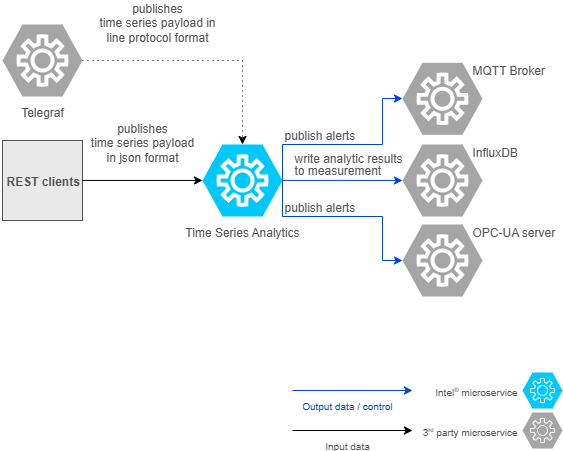

The diagram above was exported from draw.io. Its source (the exported page's mxGraphModel, read from the mxfile embedded in the PNG):
<mxGraphModel dx="1213" dy="756" grid="1" gridSize="10" guides="1" tooltips="1" connect="1" arrows="1" fold="1" page="1" pageScale="1" pageWidth="850" pageHeight="1100" math="0" shadow="0">
  <root>
    <mxCell id="0" />
    <mxCell id="1" parent="0" />
    <mxCell id="7" value="" style="shape=stencil(tZhtk5sgEMc/jW8dBA36spNev4dNuMaep1ZzTfLtuz4gslSDRGducsMiy4/lvwvqsWNzSSvhUXLx2HeP0oAQ+IX2DbXTphKna298z+7i3Juba11+iFt2vg4OsuIi6uza9rI3j3yDZ9o/djyVRQEesrJotJ5JPzhLswLGknvvjPjRMP0DGyqY5VNcRT109FaP/ljhnBreyZbuI7Kre74vfcwj5J7yzdwHPjGCM4ZrH3pOoz1jn+yrnE3dm7rf1H1Ad439zsox6Vfqnh3BMlft2PFnevr4VZdfxfm/UHlWiN9lVkCr+9fN9Jm1ky4uph13SitotL/dqObPV1qL5WFV2hZuo0N2f5Z/hQoOiky05HrKpTzwlz0EaPelcF+gSBww6OsuXNZxystGLGwn2Gd2lB3fszyfk+uMKGFQWYsFta6STxj5VFvzcoJKJ6Dic+sk0AP1GNpB4h96y50OT4R+PDxD10ykbw94SXTacaJ1vLEf6MQMCqJOfCCYmFE5ag3zgUtEyRz5zIGZB3KYZKaxH+nMPPRDg5k6MXONmSV2S0fMhwQzh2MMR2YyKpBKTTqUjwQRg7BdiGOClSG1PfKqmShW5SpigjIvslq2GWHMG+MIT3ZTaduFWKlrdBy7KTnUmcESPWOG2bmDklUWv8RsVgyl7buhg4fSduhU5XTmeIuaHI8s9zHPcObZTaTTqkR7rFs04g2DMXqzEYYyhIhhOx2UDFVRV7KtuBAzVGDuPVEylPuDwWwlQYOZacy2SYyYmcqI2YoBxyo6++yKE7qPEURsWygRMdwmkDJwTZ7MRLEqVxEnKPPsjiIzwkgV5qk32U2lbRfiCN0ubA/8p0o2bxeTrFHatrrKICUn6OSzvVg9rRjmLW5SnZS2ra6Mr1zr+y9wC4Of3NFFnmdVM/kEKF9tbnpTBpT7+quPMmxK3w0z3j46a//JsjP8Aw==);whiteSpace=wrap;html=1;fillColor=light-dark(#00C7FD,#00C7FD);strokeWidth=4;strokeColor=light-dark(#FFFFFF,#040E35);" parent="1" vertex="1">
      <mxGeometry x="510" y="220" width="80" height="80" as="geometry" />
    </mxCell>
    <mxCell id="8" value="Time Series Analytics" style="text;html=1;align=center;verticalAlign=top;whiteSpace=wrap;rounded=0;fontColor=light-dark(#525252,#E9E9E9);spacing=0;" parent="1" vertex="1">
      <mxGeometry x="490" y="300" width="120" height="20" as="geometry" />
    </mxCell>
    <mxCell id="15" value="OPC-UA server" style="text;html=1;align=left;verticalAlign=top;whiteSpace=wrap;rounded=0;fontColor=light-dark(#525252,#E9E9E9);spacing=0;" parent="1" vertex="1">
      <mxGeometry x="780" y="300" width="90" height="20" as="geometry" />
    </mxCell>
    <mxCell id="16" value="" style="shape=stencil(tZhtk5sgEMc/jW8dBA36spNev4dNuMaep1ZzTfLtuz4gslSDRGducsMiy4/lvwvqsWNzSSvhUXLx2HeP0oAQ+IX2DbXTphKna298z+7i3Juba11+iFt2vg4OsuIi6uza9rI3j3yDZ9o/djyVRQEesrJotJ5JPzhLswLGknvvjPjRMP0DGyqY5VNcRT109FaP/ljhnBreyZbuI7Kre74vfcwj5J7yzdwHPjGCM4ZrH3pOoz1jn+yrnE3dm7rf1H1Ad439zsox6Vfqnh3BMlft2PFnevr4VZdfxfm/UHlWiN9lVkCr+9fN9Jm1ky4uph13SitotL/dqObPV1qL5WFV2hZuo0N2f5Z/hQoOiky05HrKpTzwlz0EaPelcF+gSBww6OsuXNZxystGLGwn2Gd2lB3fszyfk+uMKGFQWYsFta6STxj5VFvzcoJKJ6Dic+sk0AP1GNpB4h96y50OT4R+PDxD10ykbw94SXTacaJ1vLEf6MQMCqJOfCCYmFE5ag3zgUtEyRz5zIGZB3KYZKaxH+nMPPRDg5k6MXONmSV2S0fMhwQzh2MMR2YyKpBKTTqUjwQRg7BdiGOClSG1PfKqmShW5SpigjIvslq2GWHMG+MIT3ZTaduFWKlrdBy7KTnUmcESPWOG2bmDklUWv8RsVgyl7buhg4fSduhU5XTmeIuaHI8s9zHPcObZTaTTqkR7rFs04g2DMXqzEYYyhIhhOx2UDFVRV7KtuBAzVGDuPVEylPuDwWwlQYOZacy2SYyYmcqI2YoBxyo6++yKE7qPEURsWygRMdwmkDJwTZ7MRLEqVxEnKPPsjiIzwkgV5qk32U2lbRfiCN0ubA/8p0o2bxeTrFHatrrKICUn6OSzvVg9rRjmLW5SnZS2ra6Mr1zr+y9wC4Of3NFFnmdVM/kEKF9tbnpTBpT7+quPMmxK3w0z3j46a//JsjP8Aw==);whiteSpace=wrap;html=1;fillColor=light-dark(#a5a5a5, #00C7FD);strokeWidth=4;strokeColor=light-dark(#FFFFFF,#040E35);" parent="1" vertex="1">
      <mxGeometry x="710" y="220" width="80" height="80" as="geometry" />
    </mxCell>
    <mxCell id="17" value="InfluxDB" style="text;html=1;align=left;verticalAlign=top;whiteSpace=wrap;rounded=0;fontColor=light-dark(#525252,#E9E9E9);spacing=0;" parent="1" vertex="1">
      <mxGeometry x="780" y="220" width="80" height="30" as="geometry" />
    </mxCell>
    <mxCell id="18" value="" style="shape=stencil(tZhtk5sgEMc/jW8dBA36spNev4dNuMaep1ZzTfLtuz4gslSDRGducsMiy4/lvwvqsWNzSSvhUXLx2HeP0oAQ+IX2DbXTphKna298z+7i3Juba11+iFt2vg4OsuIi6uza9rI3j3yDZ9o/djyVRQEesrJotJ5JPzhLswLGknvvjPjRMP0DGyqY5VNcRT109FaP/ljhnBreyZbuI7Kre74vfcwj5J7yzdwHPjGCM4ZrH3pOoz1jn+yrnE3dm7rf1H1Ad439zsox6Vfqnh3BMlft2PFnevr4VZdfxfm/UHlWiN9lVkCr+9fN9Jm1ky4uph13SitotL/dqObPV1qL5WFV2hZuo0N2f5Z/hQoOiky05HrKpTzwlz0EaPelcF+gSBww6OsuXNZxystGLGwn2Gd2lB3fszyfk+uMKGFQWYsFta6STxj5VFvzcoJKJ6Dic+sk0AP1GNpB4h96y50OT4R+PDxD10ykbw94SXTacaJ1vLEf6MQMCqJOfCCYmFE5ag3zgUtEyRz5zIGZB3KYZKaxH+nMPPRDg5k6MXONmSV2S0fMhwQzh2MMR2YyKpBKTTqUjwQRg7BdiGOClSG1PfKqmShW5SpigjIvslq2GWHMG+MIT3ZTaduFWKlrdBy7KTnUmcESPWOG2bmDklUWv8RsVgyl7buhg4fSduhU5XTmeIuaHI8s9zHPcObZTaTTqkR7rFs04g2DMXqzEYYyhIhhOx2UDFVRV7KtuBAzVGDuPVEylPuDwWwlQYOZacy2SYyYmcqI2YoBxyo6++yKE7qPEURsWygRMdwmkDJwTZ7MRLEqVxEnKPPsjiIzwkgV5qk32U2lbRfiCN0ubA/8p0o2bxeTrFHatrrKICUn6OSzvVg9rRjmLW5SnZS2ra6Mr1zr+y9wC4Of3NFFnmdVM/kEKF9tbnpTBpT7+quPMmxK3w0z3j46a//JsjP8Aw==);whiteSpace=wrap;html=1;fillColor=light-dark(#a5a5a5, #00C7FD);strokeWidth=4;strokeColor=light-dark(#FFFFFF,#040E35);" parent="1" vertex="1">
      <mxGeometry x="710" y="138.2800000000002" width="80" height="80" as="geometry" />
    </mxCell>
    <mxCell id="19" value="&lt;span style=&quot;&quot;&gt;MQTT Broker&lt;/span&gt;" style="text;html=1;align=left;verticalAlign=top;whiteSpace=wrap;rounded=0;fontColor=light-dark(#525252,#E9E9E9);spacing=0;" parent="1" vertex="1">
      <mxGeometry x="780" y="138.27999999999997" width="80" height="30" as="geometry" />
    </mxCell>
    <mxCell id="20" value="&lt;div style=&quot;&quot;&gt;&lt;b&gt;&lt;br&gt;&lt;/b&gt;&lt;/div&gt;&lt;div style=&quot;&quot;&gt;&lt;b&gt;&lt;br&gt;&lt;/b&gt;&lt;/div&gt;&lt;div style=&quot;&quot;&gt;&lt;b&gt;REST clients&lt;/b&gt;&lt;/div&gt;" style="rounded=0;whiteSpace=wrap;html=1;fillColor=light-dark(#E9E9E9,#525252);fontColor=light-dark(#525252,#E9E9E9);strokeColor=light-dark(#525252,#E9E9E9);align=left;verticalAlign=top;spacing=0;spacingLeft=4;fontFamily=Helvetica;fontSize=12;" parent="1" vertex="1">
      <mxGeometry x="310" y="220" width="80" height="80" as="geometry" />
    </mxCell>
    <mxCell id="21" value="" style="shape=stencil(tZhtk5sgEMc/jW8dBA36spNev4dNuMaep1ZzTfLtuz4gslSDRGducsMiy4/lvwvqsWNzSSvhUXLx2HeP0oAQ+IX2DbXTphKna298z+7i3Juba11+iFt2vg4OsuIi6uza9rI3j3yDZ9o/djyVRQEesrJotJ5JPzhLswLGknvvjPjRMP0DGyqY5VNcRT109FaP/ljhnBreyZbuI7Kre74vfcwj5J7yzdwHPjGCM4ZrH3pOoz1jn+yrnE3dm7rf1H1Ad439zsox6Vfqnh3BMlft2PFnevr4VZdfxfm/UHlWiN9lVkCr+9fN9Jm1ky4uph13SitotL/dqObPV1qL5WFV2hZuo0N2f5Z/hQoOiky05HrKpTzwlz0EaPelcF+gSBww6OsuXNZxystGLGwn2Gd2lB3fszyfk+uMKGFQWYsFta6STxj5VFvzcoJKJ6Dic+sk0AP1GNpB4h96y50OT4R+PDxD10ykbw94SXTacaJ1vLEf6MQMCqJOfCCYmFE5ag3zgUtEyRz5zIGZB3KYZKaxH+nMPPRDg5k6MXONmSV2S0fMhwQzh2MMR2YyKpBKTTqUjwQRg7BdiGOClSG1PfKqmShW5SpigjIvslq2GWHMG+MIT3ZTaduFWKlrdBy7KTnUmcESPWOG2bmDklUWv8RsVgyl7buhg4fSduhU5XTmeIuaHI8s9zHPcObZTaTTqkR7rFs04g2DMXqzEYYyhIhhOx2UDFVRV7KtuBAzVGDuPVEylPuDwWwlQYOZacy2SYyYmcqI2YoBxyo6++yKE7qPEURsWygRMdwmkDJwTZ7MRLEqVxEnKPPsjiIzwkgV5qk32U2lbRfiCN0ubA/8p0o2bxeTrFHatrrKICUn6OSzvVg9rRjmLW5SnZS2ra6Mr1zr+y9wC4Of3NFFnmdVM/kEKF9tbnpTBpT7+quPMmxK3w0z3j46a//JsjP8Aw==);whiteSpace=wrap;html=1;fillColor=light-dark(#a5a5a5, #00C7FD);strokeWidth=4;strokeColor=light-dark(#FFFFFF,#040E35);" parent="1" vertex="1">
      <mxGeometry x="310" y="100.00000000000023" width="80" height="80" as="geometry" />
    </mxCell>
    <mxCell id="22" value="&lt;span style=&quot;text-align: left;&quot;&gt;Telegraf&lt;/span&gt;" style="text;html=1;align=center;verticalAlign=top;whiteSpace=wrap;rounded=0;fontColor=light-dark(#525252,#E9E9E9);spacing=0;" parent="1" vertex="1">
      <mxGeometry x="310" y="180.00000000000023" width="80" height="20" as="geometry" />
    </mxCell>
    <mxCell id="23" value="" style="shape=stencil(tZhtk5sgEMc/jW8dBA36spNev4dNuMaep1ZzTfLtuz4gslSDRGducsMiy4/lvwvqsWNzSSvhUXLx2HeP0oAQ+IX2DbXTphKna298z+7i3Juba11+iFt2vg4OsuIi6uza9rI3j3yDZ9o/djyVRQEesrJotJ5JPzhLswLGknvvjPjRMP0DGyqY5VNcRT109FaP/ljhnBreyZbuI7Kre74vfcwj5J7yzdwHPjGCM4ZrH3pOoz1jn+yrnE3dm7rf1H1Ad439zsox6Vfqnh3BMlft2PFnevr4VZdfxfm/UHlWiN9lVkCr+9fN9Jm1ky4uph13SitotL/dqObPV1qL5WFV2hZuo0N2f5Z/hQoOiky05HrKpTzwlz0EaPelcF+gSBww6OsuXNZxystGLGwn2Gd2lB3fszyfk+uMKGFQWYsFta6STxj5VFvzcoJKJ6Dic+sk0AP1GNpB4h96y50OT4R+PDxD10ykbw94SXTacaJ1vLEf6MQMCqJOfCCYmFE5ag3zgUtEyRz5zIGZB3KYZKaxH+nMPPRDg5k6MXONmSV2S0fMhwQzh2MMR2YyKpBKTTqUjwQRg7BdiGOClSG1PfKqmShW5SpigjIvslq2GWHMG+MIT3ZTaduFWKlrdBy7KTnUmcESPWOG2bmDklUWv8RsVgyl7buhg4fSduhU5XTmeIuaHI8s9zHPcObZTaTTqkR7rFs04g2DMXqzEYYyhIhhOx2UDFVRV7KtuBAzVGDuPVEylPuDwWwlQYOZacy2SYyYmcqI2YoBxyo6++yKE7qPEURsWygRMdwmkDJwTZ7MRLEqVxEnKPPsjiIzwkgV5qk32U2lbRfiCN0ubA/8p0o2bxeTrFHatrrKICUn6OSzvVg9rRjmLW5SnZS2ra6Mr1zr+y9wC4Of3NFFnmdVM/kEKF9tbnpTBpT7+quPMmxK3w0z3j46a//JsjP8Aw==);whiteSpace=wrap;html=1;fillColor=light-dark(#00C7FD,#00C7FD);strokeWidth=1;strokeColor=light-dark(#FFFFFF,#040E35);" parent="1" vertex="1">
      <mxGeometry x="830" y="450" width="40" height="40" as="geometry" />
    </mxCell>
    <mxCell id="24" value="" style="shape=stencil(tZhtk5sgEMc/jW8dBA36spNev4dNuMaep1ZzTfLtuz4gslSDRGducsMiy4/lvwvqsWNzSSvhUXLx2HeP0oAQ+IX2DbXTphKna298z+7i3Juba11+iFt2vg4OsuIi6uza9rI3j3yDZ9o/djyVRQEesrJotJ5JPzhLswLGknvvjPjRMP0DGyqY5VNcRT109FaP/ljhnBreyZbuI7Kre74vfcwj5J7yzdwHPjGCM4ZrH3pOoz1jn+yrnE3dm7rf1H1Ad439zsox6Vfqnh3BMlft2PFnevr4VZdfxfm/UHlWiN9lVkCr+9fN9Jm1ky4uph13SitotL/dqObPV1qL5WFV2hZuo0N2f5Z/hQoOiky05HrKpTzwlz0EaPelcF+gSBww6OsuXNZxystGLGwn2Gd2lB3fszyfk+uMKGFQWYsFta6STxj5VFvzcoJKJ6Dic+sk0AP1GNpB4h96y50OT4R+PDxD10ykbw94SXTacaJ1vLEf6MQMCqJOfCCYmFE5ag3zgUtEyRz5zIGZB3KYZKaxH+nMPPRDg5k6MXONmSV2S0fMhwQzh2MMR2YyKpBKTTqUjwQRg7BdiGOClSG1PfKqmShW5SpigjIvslq2GWHMG+MIT3ZTaduFWKlrdBy7KTnUmcESPWOG2bmDklUWv8RsVgyl7buhg4fSduhU5XTmeIuaHI8s9zHPcObZTaTTqkR7rFs04g2DMXqzEYYyhIhhOx2UDFVRV7KtuBAzVGDuPVEylPuDwWwlQYOZacy2SYyYmcqI2YoBxyo6++yKE7qPEURsWygRMdwmkDJwTZ7MRLEqVxEnKPPsjiIzwkgV5qk32U2lbRfiCN0ubA/8p0o2bxeTrFHatrrKICUn6OSzvVg9rRjmLW5SnZS2ra6Mr1zr+y9wC4Of3NFFnmdVM/kEKF9tbnpTBpT7+quPMmxK3w0z3j46a//JsjP8Aw==);whiteSpace=wrap;html=1;fillColor=light-dark(#A5A5A5,#A5A5A5);strokeWidth=1;strokeColor=light-dark(#FFFFFF,#040E35);rounded=0;align=center;verticalAlign=middle;fontFamily=Helvetica;fontSize=12;fontColor=#FFFFFF;" parent="1" vertex="1">
      <mxGeometry x="830" y="490" width="40" height="40" as="geometry" />
    </mxCell>
    <mxCell id="25" value="Intel&lt;sup&gt;&lt;font style=&quot;font-size: 6px;&quot;&gt;®&lt;/font&gt;&lt;/sup&gt; microservice" style="text;html=1;align=right;verticalAlign=middle;whiteSpace=wrap;rounded=0;fontColor=light-dark(#525252,#E9E9E9);spacing=0;fontSize=10;" parent="1" vertex="1">
      <mxGeometry x="710" y="450" width="115" height="40" as="geometry" />
    </mxCell>
    <mxCell id="26" value="3&lt;sup&gt;&lt;font style=&quot;font-size: 6px;&quot;&gt;rd&lt;/font&gt;&lt;/sup&gt; party microservice" style="text;html=1;align=right;verticalAlign=middle;whiteSpace=wrap;rounded=0;fontColor=light-dark(#525252,#E9E9E9);spacing=0;fontSize=10;" parent="1" vertex="1">
      <mxGeometry x="710" y="490" width="115" height="40" as="geometry" />
    </mxCell>
    <mxCell id="35" style="edgeStyle=orthogonalEdgeStyle;shape=connector;rounded=0;orthogonalLoop=1;jettySize=auto;html=1;exitX=0.5;exitY=0.05;exitDx=0;exitDy=0;exitPerimeter=0;entryX=0.125;entryY=0.725;entryDx=0;entryDy=0;entryPerimeter=0;strokeColor=#000000;align=center;verticalAlign=middle;fontFamily=Helvetica;fontSize=11;fontColor=default;labelBackgroundColor=default;endArrow=classic;" parent="1" edge="1">
      <mxGeometry relative="1" as="geometry">
        <mxPoint x="390" y="259.94000000000005" as="sourcePoint" />
        <mxPoint x="510" y="259.94000000000005" as="targetPoint" />
      </mxGeometry>
    </mxCell>
    <mxCell id="36" value="publishes&lt;br&gt;time series payload in&amp;nbsp;json format" style="text;html=1;align=center;verticalAlign=bottom;whiteSpace=wrap;rounded=0;fontColor=light-dark(#525252,#E9E9E9);" parent="1" vertex="1">
      <mxGeometry x="390" y="200" width="120" height="46.28" as="geometry" />
    </mxCell>
    <mxCell id="37" style="edgeStyle=orthogonalEdgeStyle;rounded=0;orthogonalLoop=1;jettySize=auto;html=1;exitX=0.5;exitY=0.05;exitDx=0;exitDy=0;exitPerimeter=0;entryX=0.5;entryY=0.05;entryDx=0;entryDy=0;entryPerimeter=0;strokeColor=#000000;align=center;verticalAlign=middle;fontFamily=Helvetica;fontSize=11;fontColor=default;labelBackgroundColor=default;endArrow=classic;dashed=1;dashPattern=1 4;" parent="1" target="7" edge="1">
      <mxGeometry relative="1" as="geometry">
        <mxPoint x="390" y="140" as="sourcePoint" />
        <mxPoint x="550" y="80" as="targetPoint" />
      </mxGeometry>
    </mxCell>
    <mxCell id="38" value="publishes&lt;br&gt;time series payload in&lt;br&gt;line protocol format" style="text;html=1;align=center;verticalAlign=bottom;whiteSpace=wrap;rounded=0;fontColor=light-dark(#525252,#E9E9E9);" parent="1" vertex="1">
      <mxGeometry x="390" y="80" width="150" height="46.28" as="geometry" />
    </mxCell>
    <mxCell id="39" style="edgeStyle=orthogonalEdgeStyle;rounded=0;orthogonalLoop=1;jettySize=auto;html=1;exitX=1;exitY=0.5;exitDx=0;exitDy=0;exitPerimeter=0;strokeColor=#0046C8;" parent="1" edge="1">
      <mxGeometry relative="1" as="geometry">
        <mxPoint x="590" y="259.91999999999985" as="sourcePoint" />
        <mxPoint x="710" y="260" as="targetPoint" />
        <Array as="points">
          <mxPoint x="650" y="260" />
          <mxPoint x="650" y="260" />
        </Array>
      </mxGeometry>
    </mxCell>
    <mxCell id="40" style="edgeStyle=orthogonalEdgeStyle;rounded=0;orthogonalLoop=1;jettySize=auto;html=1;exitX=1;exitY=0.5;exitDx=0;exitDy=0;exitPerimeter=0;strokeColor=#0046C8;" parent="1" source="7" edge="1">
      <mxGeometry relative="1" as="geometry">
        <mxPoint x="590" y="240" as="sourcePoint" />
        <mxPoint x="710" y="178" as="targetPoint" />
        <Array as="points">
          <mxPoint x="690" y="224" />
          <mxPoint x="690" y="178" />
        </Array>
      </mxGeometry>
    </mxCell>
    <mxCell id="41" style="edgeStyle=orthogonalEdgeStyle;rounded=0;orthogonalLoop=1;jettySize=auto;html=1;exitX=1;exitY=0.5;exitDx=0;exitDy=0;exitPerimeter=0;entryX=1;entryY=0.5;entryDx=0;entryDy=0;entryPerimeter=0;strokeColor=#0046C8;" parent="1" source="7" edge="1">
      <mxGeometry relative="1" as="geometry">
        <mxPoint x="600" y="293.72" as="sourcePoint" />
        <mxPoint x="710" y="340.0000000000002" as="targetPoint" />
        <Array as="points">
          <mxPoint x="690" y="296" />
          <mxPoint x="690" y="340" />
        </Array>
      </mxGeometry>
    </mxCell>
    <mxCell id="42" value="publish alerts" style="text;html=1;align=left;verticalAlign=bottom;whiteSpace=wrap;rounded=0;fontColor=light-dark(#525252,#E9E9E9);" parent="1" vertex="1">
      <mxGeometry x="590" y="204" width="90" height="20" as="geometry" />
    </mxCell>
    <mxCell id="43" value="publish alerts" style="text;html=1;align=left;verticalAlign=bottom;whiteSpace=wrap;rounded=0;fontColor=light-dark(#525252,#E9E9E9);" parent="1" vertex="1">
      <mxGeometry x="590" y="276" width="90" height="20" as="geometry" />
    </mxCell>
    <mxCell id="44" value="&lt;div style=&quot;line-height: 100%;&quot;&gt;write analytic results to measurement&lt;/div&gt;" style="text;html=1;align=left;verticalAlign=bottom;whiteSpace=wrap;rounded=0;fontColor=light-dark(#525252,#E9E9E9);" parent="1" vertex="1">
      <mxGeometry x="600" y="228.14" width="120" height="30" as="geometry" />
    </mxCell>
    <mxCell id="wwj-daZ7CFNh_okY-t78-44" value="" style="shape=stencil(tZhtk5sgEMc/jW8dBA36spNev4dNuMaep1ZzTfLtuz4gslSDRGducsMiy4/lvwvqsWNzSSvhUXLx2HeP0oAQ+IX2DbXTphKna298z+7i3Juba11+iFt2vg4OsuIi6uza9rI3j3yDZ9o/djyVRQEesrJotJ5JPzhLswLGknvvjPjRMP0DGyqY5VNcRT109FaP/ljhnBreyZbuI7Kre74vfcwj5J7yzdwHPjGCM4ZrH3pOoz1jn+yrnE3dm7rf1H1Ad439zsox6Vfqnh3BMlft2PFnevr4VZdfxfm/UHlWiN9lVkCr+9fN9Jm1ky4uph13SitotL/dqObPV1qL5WFV2hZuo0N2f5Z/hQoOiky05HrKpTzwlz0EaPelcF+gSBww6OsuXNZxystGLGwn2Gd2lB3fszyfk+uMKGFQWYsFta6STxj5VFvzcoJKJ6Dic+sk0AP1GNpB4h96y50OT4R+PDxD10ykbw94SXTacaJ1vLEf6MQMCqJOfCCYmFE5ag3zgUtEyRz5zIGZB3KYZKaxH+nMPPRDg5k6MXONmSV2S0fMhwQzh2MMR2YyKpBKTTqUjwQRg7BdiGOClSG1PfKqmShW5SpigjIvslq2GWHMG+MIT3ZTaduFWKlrdBy7KTnUmcESPWOG2bmDklUWv8RsVgyl7buhg4fSduhU5XTmeIuaHI8s9zHPcObZTaTTqkR7rFs04g2DMXqzEYYyhIhhOx2UDFVRV7KtuBAzVGDuPVEylPuDwWwlQYOZacy2SYyYmcqI2YoBxyo6++yKE7qPEURsWygRMdwmkDJwTZ7MRLEqVxEnKPPsjiIzwkgV5qk32U2lbRfiCN0ubA/8p0o2bxeTrFHatrrKICUn6OSzvVg9rRjmLW5SnZS2ra6Mr1zr+y9wC4Of3NFFnmdVM/kEKF9tbnpTBpT7+quPMmxK3w0z3j46a//JsjP8Aw==);whiteSpace=wrap;html=1;fillColor=light-dark(#a5a5a5, #00C7FD);strokeWidth=4;strokeColor=light-dark(#FFFFFF,#040E35);" parent="1" vertex="1">
      <mxGeometry x="710" y="300" width="80" height="80" as="geometry" />
    </mxCell>
    <mxCell id="RyxE0nY1GxCbCOoKqXh2-44" style="edgeStyle=orthogonalEdgeStyle;rounded=0;orthogonalLoop=1;jettySize=auto;html=1;exitX=1;exitY=0.5;exitDx=0;exitDy=0;exitPerimeter=0;entryX=1;entryY=0.5;entryDx=0;entryDy=0;entryPerimeter=0;strokeColor=#0046C8;" parent="1" edge="1">
      <mxGeometry relative="1" as="geometry">
        <mxPoint x="600" y="470" as="sourcePoint" />
        <mxPoint x="720" y="470" as="targetPoint" />
      </mxGeometry>
    </mxCell>
    <mxCell id="RyxE0nY1GxCbCOoKqXh2-45" style="edgeStyle=orthogonalEdgeStyle;shape=connector;rounded=0;orthogonalLoop=1;jettySize=auto;html=1;exitX=0.5;exitY=0.05;exitDx=0;exitDy=0;exitPerimeter=0;entryX=0.125;entryY=0.725;entryDx=0;entryDy=0;entryPerimeter=0;strokeColor=#000000;align=center;verticalAlign=middle;fontFamily=Helvetica;fontSize=11;fontColor=default;labelBackgroundColor=default;endArrow=classic;" parent="1" edge="1">
      <mxGeometry relative="1" as="geometry">
        <mxPoint x="600" y="510" as="sourcePoint" />
        <mxPoint x="720" y="510" as="targetPoint" />
      </mxGeometry>
    </mxCell>
    <mxCell id="RyxE0nY1GxCbCOoKqXh2-46" value="&lt;font style=&quot;color: rgb(0, 70, 200);&quot;&gt;Output data / control&lt;/font&gt;" style="text;html=1;align=center;verticalAlign=middle;whiteSpace=wrap;rounded=0;fontColor=light-dark(#525252,#E9E9E9);spacing=0;fontSize=10;" parent="1" vertex="1">
      <mxGeometry x="600" y="480" width="110" height="10" as="geometry" />
    </mxCell>
    <mxCell id="RyxE0nY1GxCbCOoKqXh2-47" value="Input data" style="text;html=1;align=center;verticalAlign=middle;whiteSpace=wrap;rounded=0;fontColor=light-dark(#525252,#E9E9E9);spacing=0;fontSize=10;" parent="1" vertex="1">
      <mxGeometry x="600" y="520" width="110" height="10" as="geometry" />
    </mxCell>
  </root>
</mxGraphModel>